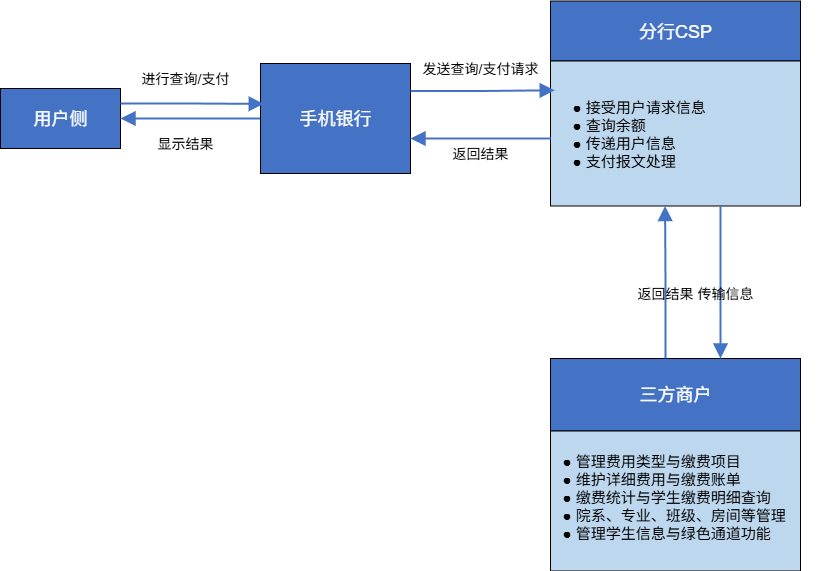

The diagram above was exported from draw.io. Its source (the exported page's mxGraphModel, read from the mxfile embedded in the PNG):
<mxGraphModel dx="2040" dy="657" grid="1" gridSize="10" guides="1" tooltips="1" connect="1" arrows="0" fold="1" page="1" pageScale="1" pageWidth="827" pageHeight="1169" math="0" shadow="0">
  <root>
    <mxCell id="0" />
    <mxCell id="1" parent="0" />
    <mxCell id="w3aKpDxqU9vicH9YZK5F-1" value="&lt;font style=&quot;font-size: 18px; color: rgb(255, 255, 255);&quot;&gt;用户侧&lt;/font&gt;" style="rounded=0;whiteSpace=wrap;html=1;fillColor=#4472C4;" parent="1" vertex="1">
      <mxGeometry x="-120" y="150" width="120" height="60" as="geometry" />
    </mxCell>
    <mxCell id="w3aKpDxqU9vicH9YZK5F-5" value="&lt;font color=&quot;#ffffff&quot;&gt;&lt;span style=&quot;font-size: 18px;&quot;&gt;三方商户&lt;/span&gt;&lt;/font&gt;" style="rounded=0;whiteSpace=wrap;html=1;fillColor=#4472C4;" parent="1" vertex="1">
      <mxGeometry x="430" y="420" width="250" height="72.5" as="geometry" />
    </mxCell>
    <mxCell id="XO-F8NOcGw2lvmIG0zT3-7" style="edgeStyle=orthogonalEdgeStyle;rounded=0;orthogonalLoop=1;jettySize=auto;html=1;exitX=0;exitY=0.5;exitDx=0;exitDy=0;endArrow=block;endFill=1;strokeColor=#4472C4;startSize=10;endSize=10;startArrow=none;startFill=0;strokeWidth=2;entryX=1;entryY=0.5;entryDx=0;entryDy=0;" edge="1" parent="1" source="w3aKpDxqU9vicH9YZK5F-6" target="w3aKpDxqU9vicH9YZK5F-1">
      <mxGeometry relative="1" as="geometry">
        <mxPoint x="20" y="190" as="targetPoint" />
      </mxGeometry>
    </mxCell>
    <mxCell id="w3aKpDxqU9vicH9YZK5F-6" value="&lt;font color=&quot;#ffffff&quot;&gt;&lt;span style=&quot;font-size: 18px;&quot;&gt;手机银行&lt;/span&gt;&lt;/font&gt;" style="rounded=0;whiteSpace=wrap;html=1;fillColor=#4472C4;" parent="1" vertex="1">
      <mxGeometry x="140" y="125" width="150" height="110" as="geometry" />
    </mxCell>
    <mxCell id="w3aKpDxqU9vicH9YZK5F-19" value="" style="rounded=0;whiteSpace=wrap;html=1;fillColor=#BDD7EE;" parent="1" vertex="1">
      <mxGeometry x="430" y="492.5" width="250" height="140" as="geometry" />
    </mxCell>
    <mxCell id="w3aKpDxqU9vicH9YZK5F-21" value="&lt;div&gt;&lt;font style=&quot;font-size: 15px;&quot;&gt;● 管理费用类型与缴费项目&amp;nbsp;&amp;nbsp;&lt;/font&gt;&lt;/div&gt;&lt;div&gt;&lt;font style=&quot;font-size: 15px;&quot;&gt;● 维护详细费用与缴费账单&amp;nbsp;&amp;nbsp;&lt;/font&gt;&lt;/div&gt;&lt;div&gt;&lt;font style=&quot;font-size: 15px;&quot;&gt;● 缴费统计与学生缴费明细查询&amp;nbsp;&amp;nbsp;&lt;/font&gt;&lt;/div&gt;&lt;div&gt;&lt;font style=&quot;font-size: 15px;&quot;&gt;● 院系、专业、班级、房间等管理&amp;nbsp;&amp;nbsp;&lt;/font&gt;&lt;/div&gt;&lt;div&gt;&lt;font style=&quot;font-size: 15px;&quot;&gt;● 管理学生信息与绿色通道功能&lt;/font&gt;&lt;/div&gt;" style="text;html=1;align=left;verticalAlign=middle;whiteSpace=wrap;rounded=0;" parent="1" vertex="1">
      <mxGeometry x="440" y="482.5" width="260" height="150" as="geometry" />
    </mxCell>
    <mxCell id="XO-F8NOcGw2lvmIG0zT3-8" style="edgeStyle=orthogonalEdgeStyle;rounded=0;orthogonalLoop=1;jettySize=auto;html=1;exitX=1;exitY=0.25;exitDx=0;exitDy=0;endArrow=block;endFill=1;strokeColor=#4472C4;startSize=10;endSize=10;startArrow=none;startFill=0;strokeWidth=2;entryX=0.022;entryY=0.367;entryDx=0;entryDy=0;entryPerimeter=0;" edge="1" parent="1" source="w3aKpDxqU9vicH9YZK5F-1" target="w3aKpDxqU9vicH9YZK5F-6">
      <mxGeometry relative="1" as="geometry">
        <mxPoint x="190" y="140" as="sourcePoint" />
        <mxPoint x="60" y="140" as="targetPoint" />
      </mxGeometry>
    </mxCell>
    <mxCell id="XO-F8NOcGw2lvmIG0zT3-10" value="&lt;font color=&quot;#ffffff&quot;&gt;&lt;span style=&quot;font-size: 18px;&quot;&gt;分行CSP&lt;/span&gt;&lt;/font&gt;" style="rounded=0;whiteSpace=wrap;html=1;fillColor=#4472C4;" vertex="1" parent="1">
      <mxGeometry x="430" y="62.5" width="250" height="60" as="geometry" />
    </mxCell>
    <mxCell id="XO-F8NOcGw2lvmIG0zT3-11" value="" style="rounded=0;whiteSpace=wrap;html=1;fillColor=#BDD7EE;" vertex="1" parent="1">
      <mxGeometry x="430" y="122.5" width="250" height="145" as="geometry" />
    </mxCell>
    <mxCell id="XO-F8NOcGw2lvmIG0zT3-12" value="&lt;font style=&quot;font-size: 15px;&quot;&gt;   ● 接受用户请求信息&lt;/font&gt;&lt;div&gt;&lt;font style=&quot;font-size: 15px;&quot;&gt;   ● 查询余额&lt;br&gt;   ● 传递用户信息&lt;br&gt;   ● 支付报文处理&lt;/font&gt;&lt;/div&gt;" style="text;html=1;align=left;verticalAlign=middle;whiteSpace=wrap;rounded=0;" vertex="1" parent="1">
      <mxGeometry x="450" y="145" width="190" height="100" as="geometry" />
    </mxCell>
    <mxCell id="XO-F8NOcGw2lvmIG0zT3-13" style="edgeStyle=orthogonalEdgeStyle;rounded=0;orthogonalLoop=1;jettySize=auto;html=1;exitX=1;exitY=0.25;exitDx=0;exitDy=0;endArrow=block;endFill=1;strokeColor=#4472C4;startSize=10;endSize=10;startArrow=none;startFill=0;strokeWidth=2;entryX=0.017;entryY=0.202;entryDx=0;entryDy=0;entryPerimeter=0;" edge="1" parent="1" source="w3aKpDxqU9vicH9YZK5F-6" target="XO-F8NOcGw2lvmIG0zT3-11">
      <mxGeometry relative="1" as="geometry">
        <mxPoint x="360" y="150" as="sourcePoint" />
        <mxPoint x="503" y="150" as="targetPoint" />
      </mxGeometry>
    </mxCell>
    <mxCell id="XO-F8NOcGw2lvmIG0zT3-15" style="edgeStyle=orthogonalEdgeStyle;rounded=0;orthogonalLoop=1;jettySize=auto;html=1;exitX=0;exitY=0.5;exitDx=0;exitDy=0;endArrow=block;endFill=1;strokeColor=#4472C4;startSize=10;endSize=10;startArrow=none;startFill=0;strokeWidth=2;entryX=1;entryY=0.5;entryDx=0;entryDy=0;" edge="1" parent="1">
      <mxGeometry relative="1" as="geometry">
        <mxPoint x="430" y="200" as="sourcePoint" />
        <mxPoint x="290" y="200" as="targetPoint" />
      </mxGeometry>
    </mxCell>
    <mxCell id="XO-F8NOcGw2lvmIG0zT3-16" style="edgeStyle=orthogonalEdgeStyle;rounded=0;orthogonalLoop=1;jettySize=auto;html=1;endArrow=block;endFill=1;strokeColor=#4472C4;startSize=10;endSize=10;startArrow=none;startFill=0;strokeWidth=2;" edge="1" parent="1">
      <mxGeometry relative="1" as="geometry">
        <mxPoint x="600" y="267.5" as="sourcePoint" />
        <mxPoint x="600" y="420" as="targetPoint" />
      </mxGeometry>
    </mxCell>
    <mxCell id="XO-F8NOcGw2lvmIG0zT3-17" style="edgeStyle=orthogonalEdgeStyle;rounded=0;orthogonalLoop=1;jettySize=auto;html=1;endArrow=block;endFill=1;strokeColor=#4472C4;startSize=10;endSize=10;startArrow=none;startFill=0;strokeWidth=2;" edge="1" parent="1">
      <mxGeometry relative="1" as="geometry">
        <mxPoint x="545" y="420" as="sourcePoint" />
        <mxPoint x="544.58" y="267.5" as="targetPoint" />
      </mxGeometry>
    </mxCell>
    <mxCell id="XO-F8NOcGw2lvmIG0zT3-18" value="&lt;font style=&quot;font-size: 14px;&quot;&gt;进行查询/支付&lt;/font&gt;" style="text;html=1;align=center;verticalAlign=middle;whiteSpace=wrap;rounded=0;" vertex="1" parent="1">
      <mxGeometry x="20" y="125" width="90" height="30" as="geometry" />
    </mxCell>
    <mxCell id="XO-F8NOcGw2lvmIG0zT3-19" value="&lt;span style=&quot;font-size: 14px;&quot;&gt;显示结果&lt;/span&gt;" style="text;html=1;align=center;verticalAlign=middle;whiteSpace=wrap;rounded=0;" vertex="1" parent="1">
      <mxGeometry x="20" y="190" width="90" height="30" as="geometry" />
    </mxCell>
    <mxCell id="XO-F8NOcGw2lvmIG0zT3-20" value="&lt;span style=&quot;font-size: 14px;&quot;&gt;发送查询/支付请求&lt;/span&gt;" style="text;html=1;align=center;verticalAlign=middle;whiteSpace=wrap;rounded=0;" vertex="1" parent="1">
      <mxGeometry x="300" y="115" width="120" height="30" as="geometry" />
    </mxCell>
    <mxCell id="XO-F8NOcGw2lvmIG0zT3-21" value="&lt;span style=&quot;font-size: 14px;&quot;&gt;返回结果&lt;/span&gt;" style="text;html=1;align=center;verticalAlign=middle;whiteSpace=wrap;rounded=0;" vertex="1" parent="1">
      <mxGeometry x="315" y="200" width="90" height="30" as="geometry" />
    </mxCell>
    <mxCell id="XO-F8NOcGw2lvmIG0zT3-24" value="&lt;span style=&quot;font-size: 14px;&quot;&gt;返回结果&lt;/span&gt;" style="text;html=1;align=center;verticalAlign=middle;whiteSpace=wrap;rounded=0;" vertex="1" parent="1">
      <mxGeometry x="500" y="340" width="90" height="30" as="geometry" />
    </mxCell>
    <mxCell id="XO-F8NOcGw2lvmIG0zT3-25" value="&lt;span style=&quot;font-size: 14px;&quot;&gt;传输信息&lt;/span&gt;" style="text;html=1;align=center;verticalAlign=middle;whiteSpace=wrap;rounded=0;" vertex="1" parent="1">
      <mxGeometry x="560" y="340" width="90" height="30" as="geometry" />
    </mxCell>
  </root>
</mxGraphModel>